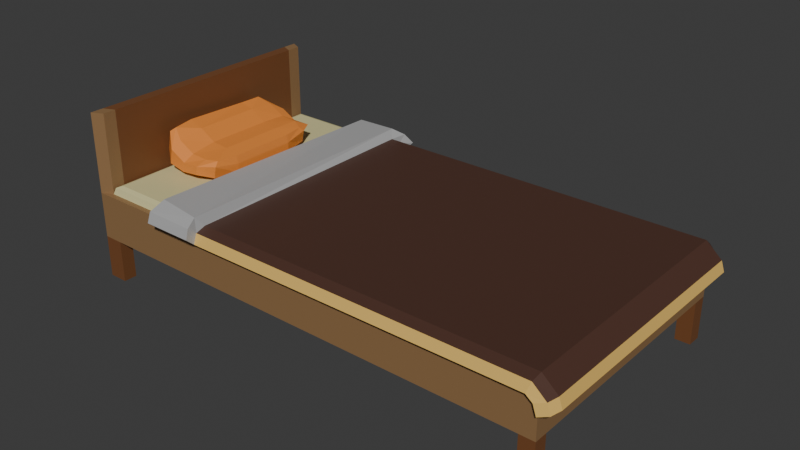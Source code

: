 # Source: bedtype1.blend  (saved by Blender 4.0.36; exported with 4.5.12 LTS)
import bpy
from mathutils import Matrix  # noqa: F401  (used for matrix-valued properties, if any)

bpy.ops.wm.read_factory_settings(use_empty=True)
scene = bpy.context.scene
scene.name = 'Scene'

# ---- collections
col_collection = bpy.data.collections.new('Collection'); scene.collection.children.link(col_collection)

# ---- materials (node trees are filled in below, after node groups)
mat_bedbase = bpy.data.materials.new('BedBase')
mat_bedbase.use_transparent_shadow = False
mat_cotbase = bpy.data.materials.new('CotBase')
mat_cotbase.use_transparent_shadow = False
mat_bedupper = bpy.data.materials.new('BedUpper')
mat_bedupper.use_transparent_shadow = False
mat_pillowbase = bpy.data.materials.new('PillowBase')
mat_pillowbase.use_transparent_shadow = False
mat_blanketbase = bpy.data.materials.new('BlanketBase')
mat_blanketbase.use_transparent_shadow = False
mat_blacketupper = bpy.data.materials.new('BlacketUpper')
mat_blacketupper.use_transparent_shadow = False
mat_blacketfade = bpy.data.materials.new('BlacketFade')
mat_blacketfade.use_transparent_shadow = False

# ---- material node trees
mat_bedbase.use_nodes = True; mat_bedbase.node_tree.nodes.clear()
_N = mat_bedbase.node_tree.nodes; _L = mat_bedbase.node_tree.links
n0 = _N.new('ShaderNodeBsdfPrincipled'); n0.name = 'Principled BSDF'; n0.location = (10, 300)
n0.inputs[0].default_value = (0.2789, 0.159, 0.07036, 1.0)
n0.inputs[3].default_value = 1.45
n1 = _N.new('ShaderNodeOutputMaterial'); n1.name = 'Material Output'; n1.location = (300, 300)
_L.new(n0.outputs[0], n1.inputs[0])
n1.is_active_output = True
mat_cotbase.use_nodes = True; mat_cotbase.node_tree.nodes.clear()
_N = mat_cotbase.node_tree.nodes; _L = mat_cotbase.node_tree.links
n0 = _N.new('ShaderNodeBsdfPrincipled'); n0.name = 'Principled BSDF'; n0.location = (10, 300)
n0.inputs[0].default_value = (0.6653, 0.6177, 0.3162, 1.0)
n0.inputs[3].default_value = 1.45
n1 = _N.new('ShaderNodeOutputMaterial'); n1.name = 'Material Output'; n1.location = (300, 300)
_L.new(n0.outputs[0], n1.inputs[0])
n1.is_active_output = True
mat_bedupper.use_nodes = True; mat_bedupper.node_tree.nodes.clear()
_N = mat_bedupper.node_tree.nodes; _L = mat_bedupper.node_tree.links
n0 = _N.new('ShaderNodeBsdfPrincipled'); n0.name = 'Principled BSDF'; n0.location = (10, 300)
n0.inputs[0].default_value = (0.1812, 0.07036, 0.02519, 1.0)
n0.inputs[3].default_value = 1.45
n1 = _N.new('ShaderNodeOutputMaterial'); n1.name = 'Material Output'; n1.location = (300, 300)
_L.new(n0.outputs[0], n1.inputs[0])
n1.is_active_output = True
mat_pillowbase.use_nodes = True; mat_pillowbase.node_tree.nodes.clear()
_N = mat_pillowbase.node_tree.nodes; _L = mat_pillowbase.node_tree.links
n0 = _N.new('ShaderNodeBsdfPrincipled'); n0.name = 'Principled BSDF'; n0.location = (10, 300)
n0.inputs[0].default_value = (0.8015, 0.2538, 0.0447, 1.0)
n0.inputs[3].default_value = 1.45
n1 = _N.new('ShaderNodeOutputMaterial'); n1.name = 'Material Output'; n1.location = (300, 300)
_L.new(n0.outputs[0], n1.inputs[0])
n1.is_active_output = True
mat_blanketbase.use_nodes = True; mat_blanketbase.node_tree.nodes.clear()
_N = mat_blanketbase.node_tree.nodes; _L = mat_blanketbase.node_tree.links
n0 = _N.new('ShaderNodeBsdfPrincipled'); n0.name = 'Principled BSDF'; n0.location = (10, 300)
n0.inputs[0].default_value = (0.0823, 0.03689, 0.02519, 1.0)
n0.inputs[3].default_value = 1.45
n1 = _N.new('ShaderNodeOutputMaterial'); n1.name = 'Material Output'; n1.location = (300, 300)
_L.new(n0.outputs[0], n1.inputs[0])
n1.is_active_output = True
mat_blacketupper.use_nodes = True; mat_blacketupper.node_tree.nodes.clear()
_N = mat_blacketupper.node_tree.nodes; _L = mat_blacketupper.node_tree.links
n0 = _N.new('ShaderNodeBsdfPrincipled'); n0.name = 'Principled BSDF'; n0.location = (10, 300)
n0.inputs[0].default_value = (0.4135, 0.4135, 0.4135, 1.0)
n0.inputs[3].default_value = 1.45
n1 = _N.new('ShaderNodeOutputMaterial'); n1.name = 'Material Output'; n1.location = (300, 300)
_L.new(n0.outputs[0], n1.inputs[0])
n1.is_active_output = True
mat_blacketfade.use_nodes = True; mat_blacketfade.node_tree.nodes.clear()
_N = mat_blacketfade.node_tree.nodes; _L = mat_blacketfade.node_tree.links
n0 = _N.new('ShaderNodeBsdfPrincipled'); n0.name = 'Principled BSDF'; n0.location = (10, 300)
n0.inputs[0].default_value = (0.8071, 0.5149, 0.1356, 1.0)
n0.inputs[3].default_value = 1.45
n1 = _N.new('ShaderNodeOutputMaterial'); n1.name = 'Material Output'; n1.location = (300, 300)
_L.new(n0.outputs[0], n1.inputs[0])
n1.is_active_output = True

# ---- world
world_world = bpy.data.worlds.new('World'); scene.world = world_world
world_world.use_nodes = True; world_world.node_tree.nodes.clear()
_N = world_world.node_tree.nodes; _L = world_world.node_tree.links
n0 = _N.new('ShaderNodeOutputWorld'); n0.name = 'World Output'; n0.location = (300, 300)
n1 = _N.new('ShaderNodeBackground'); n1.name = 'Background'; n1.location = (10, 300)
n1.inputs[0].default_value = (0.05088, 0.05088, 0.05088, 1.0)
_L.new(n1.outputs[0], n0.inputs[0])
n0.is_active_output = True
world_world.color = (0.05088, 0.05088, 0.05088)
world_world.use_sun_shadow = False
world_world.sun_shadow_jitter_overblur = 0.0

# ---- meshes
me_cube = bpy.data.meshes.new('Cube')
me_cube.from_pydata([(-3.168, -1.672, -0.4571), (-3.023, -1.6, 0.1305), (-3.168, 1.672, -0.4571), (-3.023, 1.6, 0.1305), (3.096, -1.672, -0.4571), (3.023, -1.6, 0.1305), (3.096, 1.672, -0.4571), (3.023, 1.6, 0.1305), (-3.168, -1.672, 0.1305), (-3.168, 1.672, 0.1305), (3.096, 1.672, 0.1305), (3.096, -1.672, 0.1305), (-2.94, -1.516, 0.2346), (-2.999, -1.575, 0.2102), (-2.94, 1.516, 0.2346), (-2.999, 1.575, 0.2102), (2.94, 1.516, 0.2346), (2.999, 1.575, 0.2102), (2.94, -1.516, 0.2346), (2.999, -1.575, 0.2102), (2.902, 1.672, -0.4571), (2.902, 1.672, 0.1305), (2.902, -1.672, -0.4571), (2.902, -1.672, 0.1305), (2.834, 1.6, 0.1305), (2.834, -1.6, 0.1305), (2.756, 1.516, 0.2346), (2.811, 1.575, 0.2102), (2.756, -1.516, 0.2346), (2.811, -1.575, 0.2102), (-3.168, -1.499, -0.4571), (-3.168, -1.499, 0.1305), (3.096, -1.499, -0.4571), (3.096, -1.499, 0.1305), (-3.023, -1.434, 0.1305), (3.023, -1.434, 0.1305), (-2.94, -1.359, 0.2346), (-2.999, -1.412, 0.2102), (2.94, -1.359, 0.2346), (2.999, -1.412, 0.2102), (2.756, -1.359, 0.2346), (2.902, -1.499, -0.4571), (-3.168, 1.487, 0.1305), (3.096, 1.487, -0.4571), (-3.023, 1.422, 0.1305), (-2.94, 1.348, 0.2346), (2.999, 1.4, 0.2102), (-3.168, 1.487, -0.4571), (3.096, 1.487, 0.1305), (3.023, 1.422, 0.1305), (-2.999, 1.4, 0.2102), (2.94, 1.348, 0.2346), (2.756, 1.348, 0.2346), (2.902, 1.487, -0.4571), (-2.917, 1.672, -0.4571), (-2.917, -1.672, 0.1305), (-2.849, -1.6, 0.1305), (-2.826, 1.575, 0.2102), (-2.771, -1.516, 0.2346), (-2.917, 1.672, 0.1305), (-2.917, -1.672, -0.4571), (-2.849, 1.6, 0.1305), (-2.771, 1.516, 0.2346), (-2.826, -1.575, 0.2102), (-2.917, -1.499, -0.4571), (-2.771, -1.359, 0.2346), (-2.771, 1.348, 0.2346), (-2.917, 1.487, -0.4571), (-3.168, -1.499, -1.0), (-3.168, -1.672, -1.0), (-2.917, 1.672, -1.0), (-3.168, 1.672, -1.0), (3.096, 1.487, -1.0), (3.096, 1.672, -1.0), (2.902, -1.672, -1.0), (3.096, -1.672, -1.0), (2.902, 1.672, -1.0), (2.902, -1.499, -1.0), (3.096, -1.499, -1.0), (-2.917, -1.499, -1.0), (-3.168, 1.487, -1.0), (2.902, 1.487, -1.0), (-2.917, 1.487, -1.0), (-2.917, -1.672, -1.0), (-3.168, 1.487, 1.16), (-3.168, 1.672, 1.16), (-3.023, 1.422, 1.16), (-3.023, 1.6, 1.16), (-3.168, -1.672, 1.16), (-3.023, -1.6, 1.16), (-3.168, -1.499, 1.16), (-3.023, -1.434, 1.16), (-2.813, -0.4252, 0.2741), (-2.795, -0.8879, 0.3573), (-3.046, -0.4252, 0.485), (-2.808, -0.7524, 0.2985), (-2.95, -0.6923, 0.4142), (-2.972, -0.7524, 0.4692), (-2.985, -0.4252, 0.4104), (-2.753, -0.8879, 0.5526), (-2.723, -0.4252, 0.6909), (-3.013, -0.4252, 0.6379), (-2.737, -0.7524, 0.6293), (-2.879, -0.6923, 0.7446), (-2.909, -0.4252, 0.7624), (-2.922, -0.7524, 0.7035), (-2.813, 0.425, 0.2741), (-3.046, 0.425, 0.485), (-2.795, 0.8878, 0.3573), (-2.985, 0.425, 0.4104), (-2.95, 0.6922, 0.4142), (-2.972, 0.7522, 0.4692), (-2.808, 0.7522, 0.2985), (-2.723, 0.425, 0.6909), (-2.621, 0.8817, 0.5839), (-3.019, 0.4835, 0.6107), (-2.728, 0.7522, 0.6689), (-2.879, 0.6922, 0.7446), (-2.922, 0.7522, 0.7035), (-2.916, 0.425, 0.7315), (-2.354, -0.4252, 0.2486), (-2.085, -0.4252, 0.2777), (-2.336, -0.8879, 0.3318), (-2.171, -0.4252, 0.2347), (-2.202, -0.6923, 0.2525), (-2.159, -0.7524, 0.2936), (-2.348, -0.7524, 0.2729), (-2.285, -0.4252, 0.5449), (-2.311, -0.8879, 0.4455), (-2.094, -0.4188, 0.3928), (-2.295, -0.7524, 0.4993), (-2.148, -0.6923, 0.5014), (-2.126, -0.7524, 0.4464), (-2.116, -0.4252, 0.4895), (-2.354, 0.425, 0.2486), (-2.336, 0.8878, 0.3318), (-2.085, 0.425, 0.2777), (-2.348, 0.7522, 0.2729), (-2.202, 0.6922, 0.2525), (-2.159, 0.7522, 0.2936), (-2.171, 0.425, 0.2347), (-2.285, 0.425, 0.5449), (-2.094, 0.4314, 0.3928), (-2.179, 0.8817, 0.4768), (-2.116, 0.425, 0.4895), (-2.148, 0.6922, 0.5014), (-2.126, 0.7522, 0.4464), (-2.286, 0.7522, 0.5389), (-2.583, 0.425, 0.2245), (-2.578, 0.7522, 0.2489), (-2.566, 0.8878, 0.3077), (-2.51, 0.425, 0.566), (-2.513, 0.7522, 0.552), (-2.405, 0.8817, 0.467), (-2.583, -0.4252, 0.2245), (-2.578, -0.7524, 0.2489), (-2.566, -0.8879, 0.3077), (-2.51, -0.4252, 0.566), (-2.521, -0.7524, 0.5124), (-2.538, -0.8879, 0.4357), (-2.049, -1.763, 0.06852), (3.135, -1.763, -0.1089), (-2.023, 1.791, 0.002944), (3.081, 1.791, -0.1543), (-2.049, 1.629, 0.2441), (3.302, 1.629, -0.05394), (-2.049, -1.591, 0.2391), (3.297, -1.591, -0.0555), (3.221, 1.75, -0.1082), (-2.023, 1.75, 0.1502), (-2.049, -1.72, 0.1962), (3.256, -1.72, -0.06894), (3.007, -1.763, 0.08744), (3.013, 1.791, 0.01712), (3.057, 1.629, 0.2556), (3.056, -1.591, 0.2508), (3.055, 1.75, 0.1581), (3.044, -1.72, 0.2098), (3.092, -1.763, 0.02102), (3.038, 1.791, -0.02436), (3.259, 1.629, 0.07601), (3.254, -1.591, 0.07444), (3.178, 1.75, 0.02175), (3.214, -1.72, 0.06101), (-1.367, 1.791, 0.002466), (-1.388, 1.629, 0.2438), (-1.388, -1.591, 0.2388), (-1.364, 1.75, 0.1495), (-1.389, -1.72, 0.196), (-1.391, -1.763, 0.06846), (-2.049, -1.819, 0.2886), (-2.049, -1.866, 0.161), (-1.303, 1.959, 0.1076), (-2.023, 1.904, 0.09537), (-2.023, 1.86, 0.2426), (-1.998, 1.717, 0.332), (-1.471, 1.731, 0.3362), (-2.016, -1.63, 0.3836), (-1.434, -1.69, 0.3618), (-1.364, 1.86, 0.2419), (-1.397, -1.825, 0.2862), (-1.391, -1.866, 0.1609)], [], [(47, 42, 9, 2), (20, 21, 10, 6), (32, 33, 11, 4), (60, 55, 8, 0), (54, 67, 82, 70), (31, 8, 88, 90), (24, 7, 10, 21), (35, 5, 11, 33), (56, 1, 8, 55), (34, 1, 13, 37), (65, 36, 12, 58), (45, 14, 15, 50), (61, 3, 15, 57), (26, 16, 17, 27), (49, 7, 17, 46), (38, 18, 19, 39), (25, 5, 19, 29), (58, 12, 13, 63), (18, 28, 29, 19), (56, 25, 29, 63), (62, 26, 27, 57), (7, 24, 27, 17), (38, 40, 28, 18), (5, 25, 23, 11), (61, 24, 21, 59), (64, 41, 22, 60), (4, 11, 23, 22), (54, 59, 21, 20), (67, 53, 41, 64), (51, 52, 40, 38), (51, 38, 39, 46), (5, 35, 39, 19), (12, 36, 37, 13), (66, 45, 36, 65), (44, 34, 37, 50), (49, 35, 33, 48), (3, 9, 85, 87), (53, 43, 32, 41), (43, 48, 33, 32), (0, 8, 31, 30), (6, 10, 48, 43), (20, 6, 73, 76), (7, 49, 48, 10), (3, 44, 50, 15), (62, 14, 45, 66), (16, 51, 46, 17), (16, 26, 52, 51), (54, 20, 53, 67), (35, 49, 46, 39), (36, 45, 50, 37), (84, 90, 91, 86), (30, 31, 42, 47), (60, 0, 69, 83), (26, 62, 66, 52), (52, 66, 65, 40), (47, 67, 64, 30), (2, 9, 59, 54), (32, 4, 75, 78), (3, 61, 59, 9), (14, 62, 57, 15), (1, 56, 63, 13), (28, 58, 63, 29), (24, 61, 57, 27), (40, 65, 58, 28), (25, 56, 55, 23), (22, 23, 55, 60), (77, 78, 75, 74), (76, 73, 72, 81), (71, 70, 82, 80), (68, 79, 83, 69), (6, 43, 72, 73), (0, 30, 68, 69), (22, 41, 77, 74), (30, 64, 79, 68), (53, 20, 76, 81), (4, 22, 74, 75), (67, 47, 80, 82), (41, 32, 78, 77), (47, 2, 71, 80), (2, 54, 70, 71), (43, 53, 81, 72), (64, 60, 83, 79), (86, 87, 85, 84), (89, 91, 90, 88), (9, 42, 84, 85), (1, 34, 91, 89), (8, 1, 89, 88), (44, 86, 91, 34), (44, 3, 87, 86), (84, 42, 31, 90), (156, 159, 99, 93), (136, 142, 129, 121), (151, 113, 100, 157), (94, 101, 115, 107), (150, 153, 143, 135), (92, 95, 96, 98), (93, 97, 96, 95), (94, 98, 96, 97), (99, 102, 103, 105), (100, 104, 103, 102), (101, 105, 103, 104), (106, 109, 110, 112), (107, 111, 110, 109), (108, 112, 110, 111), (113, 116, 117, 119), (114, 118, 117, 116), (115, 119, 117, 118), (120, 123, 124, 126), (121, 125, 124, 123), (122, 126, 124, 125), (127, 130, 131, 133), (128, 132, 131, 130), (129, 133, 131, 132), (134, 137, 138, 140), (135, 139, 138, 137), (136, 140, 138, 139), (141, 144, 145, 147), (142, 146, 145, 144), (143, 147, 145, 146), (106, 92, 98, 109), (109, 98, 94, 107), (93, 99, 105, 97), (97, 105, 101, 94), (100, 113, 119, 104), (104, 119, 115, 101), (114, 108, 111, 118), (118, 111, 107, 115), (148, 106, 112, 149), (149, 112, 108, 150), (151, 141, 147, 152), (152, 147, 143, 153), (142, 136, 139, 146), (146, 139, 135, 143), (120, 134, 140, 123), (123, 140, 136, 121), (141, 127, 133, 144), (144, 133, 129, 142), (128, 122, 125, 132), (132, 125, 121, 129), (154, 120, 126, 155), (155, 126, 122, 156), (157, 100, 102, 158), (158, 102, 99, 159), (148, 134, 120, 154), (106, 148, 154, 92), (130, 158, 159, 128), (127, 157, 158, 130), (95, 155, 156, 93), (92, 154, 155, 95), (116, 152, 153, 114), (113, 151, 152, 116), (137, 149, 150, 135), (134, 148, 149, 137), (108, 114, 153, 150), (141, 151, 157, 127), (122, 128, 159, 156), (182, 168, 163, 179), (183, 171, 167, 181), (180, 165, 168, 182), (178, 161, 171, 183), (189, 172, 177, 188), (185, 174, 176, 187), (188, 177, 175, 186), (167, 165, 180, 181), (187, 176, 173, 184), (172, 178, 183, 177), (174, 180, 182, 176), (177, 183, 181, 175), (175, 174, 185, 186), (176, 182, 179, 173), (185, 187, 199, 196), (160, 189, 201, 191), (188, 186, 198, 200), (162, 169, 194, 193), (181, 180, 174, 175), (194, 199, 192, 193), (186, 185, 196, 198), (190, 200, 198, 197), (195, 196, 199, 194), (191, 201, 200, 190), (166, 170, 190, 197), (184, 162, 193, 192), (187, 184, 192, 199), (170, 160, 191, 190), (189, 188, 200, 201), (169, 164, 195, 194), (166, 197, 195, 164), (198, 196, 195, 197)])
me_cube.polygons.foreach_set('material_index', [0, 2, 0, 0, 2, 0, 0, 0, 0, 1, 1, 1, 1, 1, 1, 1, 1, 1, 1, 1, 1, 1, 1, 0, 0, 0, 0, 2, 0, 1, 1, 1, 1, 1, 1, 0, 0, 0, 0, 0, 0, 2, 0, 1, 1, 1, 1, 0, 1, 1, 2, 0, 2, 1, 1, 0, 0, 2, 0, 1, 1, 1, 1, 1, 0, 0, 2, 2, 2, 2, 2, 2, 2, 2, 2, 2, 2, 2, 2, 2, 2, 2, 0, 0, 2, 0, 0, 2, 0, 2, 3, 3, 3, 3, 3, 3, 3, 3, 3, 3, 3, 3, 3, 3, 3, 3, 3, 3, 3, 3, 3, 3, 3, 3, 3, 3, 3, 3, 3, 3, 3, 3, 3, 3, 3, 3, 3, 3, 3, 3, 3, 3, 3, 3, 3, 3, 3, 3, 3, 3, 3, 3, 3, 3, 3, 3, 3, 3, 3, 3, 3, 3, 3, 3, 3, 3, 6, 6, 6, 6, 6, 4, 4, 6, 6, 6, 4, 4, 4, 6, 5, 5, 5, 5, 4, 5, 5, 5, 5, 5, 5, 5, 5, 5, 5, 5, 5, 5])
_uv = me_cube.uv_layers.new(name='UVMap')
_uv.uv.foreach_set('vector', [0.375, 0.2361, 0.625, 0.2361, 0.625, 0.25, 0.375, 0.25, 0.375, 0.4922, 0.625, 0.4922, 0.625, 0.5, 0.375, 0.5, 0.375, 0.737, 0.625, 0.737, 0.625, 0.75, 0.375, 0.75, 0.375, 0.9928, 0.625, 0.9928, 0.625, 1.0, 0.375, 1.0, 0.1322, 0.5, 0.1322, 0.5139, 0.1322, 0.5139, 0.1322, 0.5, 0.625, 0.01296, 0.625, 0.0, 0.625, 0.0, 0.625, 0.01296, 0.6356, 0.5054, 0.6279, 0.5054, 0.625, 0.5, 0.6328, 0.5, 0.6279, 0.7322, 0.6279, 0.7446, 0.625, 0.75, 0.625, 0.737, 0.865, 0.7446, 0.8721, 0.7446, 0.875, 0.75, 0.8678, 0.75, 0.8721, 0.7322, 0.8721, 0.7446, 0.8716, 0.7437, 0.8716, 0.7314, 0.8619, 0.7266, 0.8687, 0.7266, 0.8687, 0.7384, 0.8619, 0.7384, 0.8687, 0.5242, 0.8687, 0.5116, 0.8716, 0.5063, 0.8716, 0.5195, 0.865, 0.5054, 0.8721, 0.5054, 0.8716, 0.5063, 0.8646, 0.5063, 0.6387, 0.5116, 0.6313, 0.5116, 0.6284, 0.5063, 0.636, 0.5063, 0.6279, 0.5187, 0.6279, 0.5054, 0.6284, 0.5063, 0.6284, 0.5195, 0.6313, 0.7266, 0.6313, 0.7384, 0.6284, 0.7437, 0.6284, 0.7314, 0.6356, 0.7446, 0.6279, 0.7446, 0.6284, 0.7437, 0.636, 0.7437, 0.8619, 0.7384, 0.8687, 0.7384, 0.8716, 0.7437, 0.8646, 0.7437, 0.6313, 0.7384, 0.6387, 0.7384, 0.636, 0.7437, 0.6284, 0.7437, 0.865, 0.7446, 0.6356, 0.7446, 0.636, 0.7437, 0.8646, 0.7437, 0.8619, 0.5116, 0.6387, 0.5116, 0.636, 0.5063, 0.8646, 0.5063, 0.6279, 0.5054, 0.6356, 0.5054, 0.636, 0.5063, 0.6284, 0.5063, 0.6313, 0.7266, 0.6387, 0.7266, 0.6387, 0.7384, 0.6313, 0.7384, 0.6279, 0.7446, 0.6356, 0.7446, 0.6328, 0.75, 0.625, 0.75, 0.865, 0.5054, 0.6356, 0.5054, 0.6328, 0.5, 0.8678, 0.5, 0.1322, 0.737, 0.3672, 0.737, 0.3672, 0.75, 0.1322, 0.75, 0.375, 0.75, 0.625, 0.75, 0.625, 0.7578, 0.375, 0.7578, 0.375, 0.2572, 0.625, 0.2572, 0.625, 0.4922, 0.375, 0.4922, 0.1322, 0.5139, 0.3672, 0.5139, 0.3672, 0.737, 0.1322, 0.737, 0.6313, 0.5242, 0.6387, 0.5242, 0.6387, 0.7266, 0.6313, 0.7266, 0.6313, 0.5242, 0.6313, 0.7266, 0.6284, 0.7314, 0.6284, 0.5195, 0.6279, 0.7446, 0.6279, 0.7322, 0.6284, 0.7314, 0.6284, 0.7437, 0.8687, 0.7384, 0.8687, 0.7266, 0.8716, 0.7314, 0.8716, 0.7437, 0.8619, 0.5242, 0.8687, 0.5242, 0.8687, 0.7266, 0.8619, 0.7266, 0.8721, 0.5187, 0.8721, 0.7322, 0.8716, 0.7314, 0.8716, 0.5195, 0.6279, 0.5187, 0.6279, 0.7322, 0.625, 0.737, 0.625, 0.5139, 0.8721, 0.5054, 0.875, 0.5, 0.875, 0.5, 0.8721, 0.5054, 0.3672, 0.5139, 0.375, 0.5139, 0.375, 0.737, 0.3672, 0.737, 0.375, 0.5139, 0.625, 0.5139, 0.625, 0.737, 0.375, 0.737, 0.375, 0.0, 0.625, 0.0, 0.625, 0.01296, 0.375, 0.01296, 0.375, 0.5, 0.625, 0.5, 0.625, 0.5139, 0.375, 0.5139, 0.375, 0.4922, 0.375, 0.5, 0.375, 0.5, 0.375, 0.4922, 0.6279, 0.5054, 0.6279, 0.5187, 0.625, 0.5139, 0.625, 0.5, 0.8721, 0.5054, 0.8721, 0.5187, 0.8716, 0.5195, 0.8716, 0.5063, 0.8619, 0.5116, 0.8687, 0.5116, 0.8687, 0.5242, 0.8619, 0.5242, 0.6313, 0.5116, 0.6313, 0.5242, 0.6284, 0.5195, 0.6284, 0.5063, 0.6313, 0.5116, 0.6387, 0.5116, 0.6387, 0.5242, 0.6313, 0.5242, 0.1322, 0.5, 0.3672, 0.5, 0.3672, 0.5139, 0.1322, 0.5139, 0.6279, 0.7322, 0.6279, 0.5187, 0.6284, 0.5195, 0.6284, 0.7314, 0.8687, 0.7266, 0.8687, 0.5242, 0.8716, 0.5195, 0.8716, 0.7314, 0.875, 0.5139, 0.875, 0.737, 0.8721, 0.7322, 0.8721, 0.5187, 0.375, 0.01296, 0.625, 0.01296, 0.625, 0.2361, 0.375, 0.2361, 0.375, 0.9928, 0.375, 1.0, 0.375, 1.0, 0.375, 0.9928, 0.6387, 0.5116, 0.8619, 0.5116, 0.8619, 0.5242, 0.6387, 0.5242, 0.6387, 0.5242, 0.8619, 0.5242, 0.8619, 0.7266, 0.6387, 0.7266, 0.125, 0.5139, 0.1322, 0.5139, 0.1322, 0.737, 0.125, 0.737, 0.375, 0.25, 0.625, 0.25, 0.625, 0.2572, 0.375, 0.2572, 0.375, 0.737, 0.375, 0.75, 0.375, 0.75, 0.375, 0.737, 0.8721, 0.5054, 0.865, 0.5054, 0.8678, 0.5, 0.875, 0.5, 0.8687, 0.5116, 0.8619, 0.5116, 0.8646, 0.5063, 0.8716, 0.5063, 0.8721, 0.7446, 0.865, 0.7446, 0.8646, 0.7437, 0.8716, 0.7437, 0.6387, 0.7384, 0.8619, 0.7384, 0.8646, 0.7437, 0.636, 0.7437, 0.6356, 0.5054, 0.865, 0.5054, 0.8646, 0.5063, 0.636, 0.5063, 0.6387, 0.7266, 0.8619, 0.7266, 0.8619, 0.7384, 0.6387, 0.7384, 0.6356, 0.7446, 0.865, 0.7446, 0.8678, 0.75, 0.6328, 0.75, 0.375, 0.7578, 0.625, 0.7578, 0.625, 0.9928, 0.375, 0.9928, 0.3672, 0.737, 0.375, 0.737, 0.375, 0.75, 0.3672, 0.75, 0.3672, 0.5, 0.375, 0.5, 0.375, 0.5139, 0.3672, 0.5139, 0.125, 0.5, 0.1322, 0.5, 0.1322, 0.5139, 0.125, 0.5139, 0.125, 0.737, 0.1322, 0.737, 0.1322, 0.75, 0.125, 0.75, 0.375, 0.5, 0.375, 0.5139, 0.375, 0.5139, 0.375, 0.5, 0.375, 0.0, 0.375, 0.01296, 0.375, 0.01296, 0.375, 0.0, 0.3672, 0.75, 0.3672, 0.737, 0.3672, 0.737, 0.3672, 0.75, 0.125, 0.737, 0.1322, 0.737, 0.1322, 0.737, 0.125, 0.737, 0.3672, 0.5139, 0.3672, 0.5, 0.3672, 0.5, 0.3672, 0.5139, 0.375, 0.75, 0.375, 0.7578, 0.375, 0.7578, 0.375, 0.75, 0.1322, 0.5139, 0.125, 0.5139, 0.125, 0.5139, 0.1322, 0.5139, 0.3672, 0.737, 0.375, 0.737, 0.375, 0.737, 0.3672, 0.737, 0.375, 0.2361, 0.375, 0.25, 0.375, 0.25, 0.375, 0.2361, 0.375, 0.25, 0.375, 0.2572, 0.375, 0.2572, 0.375, 0.25, 0.375, 0.5139, 0.3672, 0.5139, 0.3672, 0.5139, 0.375, 0.5139, 0.1322, 0.737, 0.1322, 0.75, 0.1322, 0.75, 0.1322, 0.737, 0.8721, 0.5187, 0.8721, 0.5054, 0.875, 0.5, 0.875, 0.5139, 0.8721, 0.7446, 0.8721, 0.7322, 0.875, 0.737, 0.875, 0.75, 0.625, 0.25, 0.625, 0.2361, 0.625, 0.2361, 0.625, 0.25, 0.8721, 0.7446, 0.8721, 0.7322, 0.8721, 0.7322, 0.8721, 0.7446, 0.875, 0.75, 0.8721, 0.7446, 0.8721, 0.7446, 0.875, 0.75, 0.8721, 0.5187, 0.8721, 0.5187, 0.8721, 0.7322, 0.8721, 0.7322, 0.8721, 0.5187, 0.8721, 0.5054, 0.8721, 0.5054, 0.8721, 0.5187, 0.625, 0.2361, 0.625, 0.2361, 0.625, 0.01296, 0.625, 0.01296, 0.4401, 0.875, 0.5599, 0.875, 0.5599, 0.9349, 0.4401, 0.9349, 0.4401, 0.5651, 0.5599, 0.5651, 0.5599, 0.6849, 0.4401, 0.6849, 0.75, 0.5651, 0.8099, 0.5651, 0.8099, 0.6849, 0.75, 0.6849, 0.4401, 0.06515, 0.5599, 0.06515, 0.5599, 0.1849, 0.4401, 0.1849, 0.4401, 0.375, 0.5599, 0.375, 0.5599, 0.4349, 0.4401, 0.4349, 0.1901, 0.6849, 0.1901, 0.75, 0.1525, 0.75, 0.125, 0.6849, 0.4401, 0.9349, 0.4401, 1.0, 0.4025, 1.0, 0.375, 0.9349, 0.4401, 0.06515, 0.375, 0.06515, 0.375, 0.02754, 0.4401, 0.0, 0.5599, 0.9349, 0.625, 0.9349, 0.625, 0.9725, 0.5599, 1.0, 0.8099, 0.6849, 0.875, 0.6849, 0.875, 0.7225, 0.8099, 0.75, 0.5599, 0.06515, 0.5599, 0.0, 0.5975, 0.0, 0.625, 0.06515, 0.1901, 0.5651, 0.125, 0.5651, 0.125, 0.5275, 0.1901, 0.5, 0.4401, 0.1849, 0.4401, 0.25, 0.4025, 0.25, 0.375, 0.1849, 0.4401, 0.3151, 0.375, 0.3151, 0.375, 0.2775, 0.4401, 0.25, 0.8099, 0.5651, 0.8099, 0.5, 0.8475, 0.5, 0.875, 0.5651, 0.5599, 0.3151, 0.5599, 0.25, 0.5975, 0.25, 0.625, 0.3151, 0.5599, 0.1849, 0.625, 0.1849, 0.625, 0.2225, 0.5599, 0.25, 0.3099, 0.6849, 0.375, 0.6849, 0.3842, 0.75, 0.3099, 0.75, 0.4401, 0.6849, 0.4401, 0.75, 0.3842, 0.75, 0.375, 0.6849, 0.4401, 0.8151, 0.375, 0.8151, 0.3842, 0.75, 0.4401, 0.75, 0.6901, 0.6849, 0.6901, 0.75, 0.625, 0.7408, 0.625, 0.6849, 0.5599, 0.8151, 0.5599, 0.75, 0.625, 0.7408, 0.625, 0.8151, 0.5599, 0.6849, 0.625, 0.6849, 0.625, 0.7408, 0.5599, 0.75, 0.3099, 0.5651, 0.3099, 0.5, 0.375, 0.5092, 0.375, 0.5651, 0.4401, 0.4349, 0.4401, 0.5, 0.375, 0.5092, 0.375, 0.4349, 0.4401, 0.5651, 0.375, 0.5651, 0.375, 0.5092, 0.4401, 0.5, 0.6901, 0.5651, 0.625, 0.5651, 0.6158, 0.5, 0.6901, 0.5, 0.5599, 0.5651, 0.5599, 0.5, 0.6158, 0.5, 0.625, 0.5651, 0.5599, 0.4349, 0.625, 0.4349, 0.6158, 0.5, 0.5599, 0.5, 0.1901, 0.5651, 0.1901, 0.6849, 0.125, 0.6849, 0.125, 0.5651, 0.375, 0.1849, 0.375, 0.06515, 0.4401, 0.06515, 0.4401, 0.1849, 0.4401, 0.9349, 0.5599, 0.9349, 0.5599, 1.0, 0.4401, 1.0, 0.4401, 0.0, 0.5599, 0.0, 0.5599, 0.06515, 0.4401, 0.06515, 0.8099, 0.6849, 0.8099, 0.5651, 0.875, 0.5651, 0.875, 0.6849, 0.625, 0.06515, 0.625, 0.1849, 0.5599, 0.1849, 0.5599, 0.06515, 0.5599, 0.3151, 0.4401, 0.3151, 0.4401, 0.25, 0.5599, 0.25, 0.5599, 0.25, 0.4401, 0.25, 0.4401, 0.1849, 0.5599, 0.1849, 0.25, 0.5651, 0.1901, 0.5651, 0.1901, 0.5, 0.25, 0.5, 0.375, 0.375, 0.375, 0.3151, 0.4401, 0.3151, 0.4401, 0.375, 0.75, 0.5651, 0.6901, 0.5651, 0.6901, 0.5, 0.75, 0.5, 0.625, 0.375, 0.625, 0.4349, 0.5599, 0.4349, 0.5599, 0.375, 0.5599, 0.5651, 0.4401, 0.5651, 0.4401, 0.5, 0.5599, 0.5, 0.5599, 0.5, 0.4401, 0.5, 0.4401, 0.4349, 0.5599, 0.4349, 0.3099, 0.6849, 0.3099, 0.5651, 0.375, 0.5651, 0.375, 0.6849, 0.375, 0.6849, 0.375, 0.5651, 0.4401, 0.5651, 0.4401, 0.6849, 0.6901, 0.5651, 0.6901, 0.6849, 0.625, 0.6849, 0.625, 0.5651, 0.625, 0.5651, 0.625, 0.6849, 0.5599, 0.6849, 0.5599, 0.5651, 0.5599, 0.8151, 0.4401, 0.8151, 0.4401, 0.75, 0.5599, 0.75, 0.5599, 0.75, 0.4401, 0.75, 0.4401, 0.6849, 0.5599, 0.6849, 0.25, 0.6849, 0.3099, 0.6849, 0.3099, 0.75, 0.25, 0.75, 0.375, 0.875, 0.375, 0.8151, 0.4401, 0.8151, 0.4401, 0.875, 0.75, 0.6849, 0.8099, 0.6849, 0.8099, 0.75, 0.75, 0.75, 0.625, 0.875, 0.625, 0.9349, 0.5599, 0.9349, 0.5599, 0.875, 0.25, 0.5651, 0.3099, 0.5651, 0.3099, 0.6849, 0.25, 0.6849, 0.1901, 0.5651, 0.25, 0.5651, 0.25, 0.6849, 0.1901, 0.6849, 0.625, 0.8151, 0.625, 0.875, 0.5599, 0.875, 0.5599, 0.8151, 0.6901, 0.6849, 0.75, 0.6849, 0.75, 0.75, 0.6901, 0.75, 0.375, 0.9349, 0.375, 0.875, 0.4401, 0.875, 0.4401, 0.9349, 0.1901, 0.6849, 0.25, 0.6849, 0.25, 0.75, 0.1901, 0.75, 0.625, 0.3151, 0.625, 0.375, 0.5599, 0.375, 0.5599, 0.3151, 0.8099, 0.5651, 0.75, 0.5651, 0.75, 0.5, 0.8099, 0.5, 0.375, 0.4349, 0.375, 0.375, 0.4401, 0.375, 0.4401, 0.4349, 0.3099, 0.5651, 0.25, 0.5651, 0.25, 0.5, 0.3099, 0.5, 0.4401, 0.3151, 0.5599, 0.3151, 0.5599, 0.375, 0.4401, 0.375, 0.6901, 0.5651, 0.75, 0.5651, 0.75, 0.6849, 0.6901, 0.6849, 0.4401, 0.8151, 0.5599, 0.8151, 0.5599, 0.875, 0.4401, 0.875, 0.9743, 0.9663, 1.0, 0.9663, 1.0, 1.0, 0.9743, 1.0, 0.9743, 0.06897, 1.0, 0.06897, 1.0, 0.09723, 0.9743, 0.09723, 0.9743, 0.9325, 1.0, 0.9325, 1.0, 0.9663, 0.9743, 0.9663, 0.9743, 0.03217, 1.0, 0.03217, 1.0, 0.06897, 0.9743, 0.06897, 0.1235, 0.03217, 0.9486, 0.03217, 0.9486, 0.06897, 0.1235, 0.06897, 0.1235, 0.9325, 0.9486, 0.9325, 0.9486, 0.9663, 0.1235, 0.9663, 0.1235, 0.06897, 0.9486, 0.06897, 0.9486, 0.09723, 0.1235, 0.09723, 1.0, 0.09723, 1.0, 0.9325, 0.9743, 0.9325, 0.9743, 0.09723, 0.1235, 0.9663, 0.9486, 0.9663, 0.9486, 1.0, 0.1235, 1.0, 0.9486, 0.03217, 0.9743, 0.03217, 0.9743, 0.06897, 0.9486, 0.06897, 0.9486, 0.9325, 0.9743, 0.9325, 0.9743, 0.9663, 0.9486, 0.9663, 0.9486, 0.06897, 0.9743, 0.06897, 0.9743, 0.09723, 0.9486, 0.09723, 0.9486, 0.09723, 0.9486, 0.9325, 0.1235, 0.9325, 0.1235, 0.09723, 0.9486, 0.9663, 0.9743, 0.9663, 0.9743, 1.0, 0.9486, 1.0, 0.1235, 0.9325, 0.1235, 0.9663, 0.1235, 0.9663, 0.1235, 0.9325, 0.0, 0.0, 0.0, 0.0, 0.0, 0.0, 0.0, 0.0, 0.1235, 0.06897, 0.1235, 0.09723, 0.1235, 0.09723, 0.1235, 0.06897, 0.0, 0.0, 0.0, 0.0, 0.0, 0.0, 0.0, 0.0, 0.9743, 0.09723, 0.9743, 0.9325, 0.9486, 0.9325, 0.9486, 0.09723, 0.0, 0.9663, 0.1235, 0.9663, 0.1235, 1.0, 0.0, 1.0, 0.1235, 0.09723, 0.1235, 0.9325, 0.1235, 0.9325, 0.1235, 0.09723, 0.0, 0.06897, 0.1235, 0.06897, 0.1235, 0.09723, 0.0, 0.09723, 0.0, 0.9325, 0.1235, 0.9325, 0.1235, 0.9663, 0.0, 0.9663, 0.0, 0.03217, 0.1235, 0.03217, 0.1235, 0.06897, 0.0, 0.06897, 0.0, 0.0, 0.0, 0.0, 0.0, 0.0, 0.0, 0.0, 0.0, 0.0, 0.0, 0.0, 0.0, 0.0, 0.0, 0.0, 0.1235, 0.9663, 0.1235, 1.0, 0.1235, 1.0, 0.1235, 0.9663, 0.0, 0.0, 0.0, 0.0, 0.0, 0.0, 0.0, 0.0, 0.1235, 0.03217, 0.1235, 0.06897, 0.1235, 0.06897, 0.1235, 0.03217, 0.0, 0.0, 0.0, 0.0, 0.0, 0.0, 0.0, 0.0, 0.0, 0.0, 0.0, 0.0, 0.0, 0.0, 0.0, 0.0, 0.1235, 0.09723, 0.1235, 0.9325, 0.0, 0.9325, 0.0, 0.09723])
me_cube.materials.append(mat_bedbase)
me_cube.materials.append(mat_cotbase)
me_cube.materials.append(mat_bedupper)
me_cube.materials.append(mat_pillowbase)
me_cube.materials.append(mat_blanketbase)
me_cube.materials.append(mat_blacketupper)
me_cube.materials.append(mat_blacketfade)
me_cube.update()

# ---- objects
ob_cube = bpy.data.objects.new('Cube', me_cube)

# ---- transforms, parenting, visibility, modifiers, constraints
ob_cube.location = (0.0, 0.0, 1.0)

# ---- collection membership
col_collection.objects.link(ob_cube)

# ---- scene / render settings (as saved in the file)
scene.frame_start = 1; scene.frame_end = 250; scene.frame_set(0)
scene.render.engine = 'BLENDER_EEVEE_NEXT'
scene.cycles.sampling_pattern = 'TABULATED_SOBOL'
bpy.context.view_layer.update()

# ---- added for rendering (the .blend has no active camera and no usable light): camera, sun
cam_auto = bpy.data.cameras.new('AutoCamera')
cam_auto.lens = 50.0
cam_auto.sensor_width = 36.0
cam_auto.clip_end = 1000.0
ob_auto_camera = bpy.data.objects.new('AutoCamera', cam_auto)
scene.collection.objects.link(ob_auto_camera)
ob_auto_camera.location = (7.30214, -8.63561, 6.86803)
ob_auto_camera.rotation_euler = (1.09748, -7.21219e-08, 0.694738)
scene.camera = ob_auto_camera
light_auto_sun = bpy.data.lights.new('AutoSun', 'SUN')
light_auto_sun.energy = 3.0
light_auto_sun.angle = 0.0523599
ob_auto_sun = bpy.data.objects.new('AutoSun', light_auto_sun)
scene.collection.objects.link(ob_auto_sun)
ob_auto_sun.rotation_euler = (0.872665, 0.174533, 0.523599)
bpy.context.view_layer.update()

